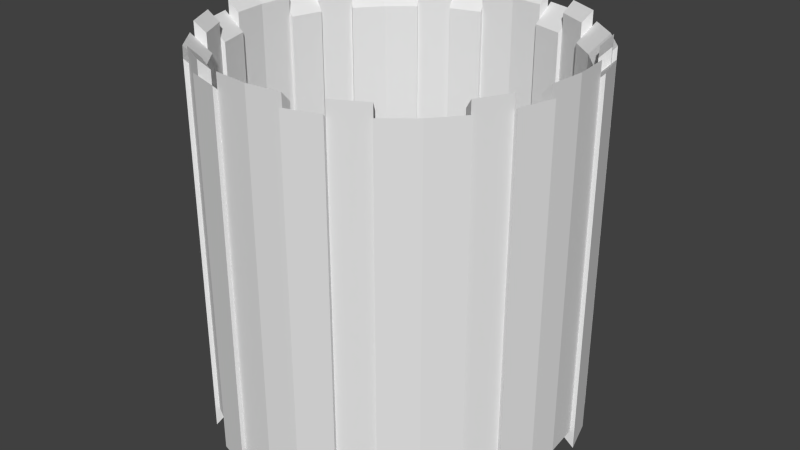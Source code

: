 # Source: enclosure.blend  (saved by Blender 2.74.0; exported with 4.5.12 LTS)
import bpy
from mathutils import Matrix  # noqa: F401  (used for matrix-valued properties, if any)

bpy.ops.wm.read_factory_settings(use_empty=True)
scene = bpy.context.scene
scene.name = 'Scene'

# ---- collections
col_collection_1 = bpy.data.collections.new('Collection 1'); scene.collection.children.link(col_collection_1)

# ---- world
world_world = bpy.data.worlds.new('World'); scene.world = world_world
world_world.color = (0.05088, 0.05088, 0.05088)
world_world.use_sun_shadow = False
world_world.sun_shadow_jitter_overblur = 0.0
world_world.cycles.sampling_method = 'MANUAL'
world_world.cycles.sample_map_resolution = 256

# ---- meshes
me_cylinder_023 = bpy.data.meshes.new('Cylinder.023')
me_cylinder_023.from_pydata([(-0.8315, 0.5556, 0.0), (-0.8315, 0.5556, 2.0), (-0.7071, 0.7071, 0.0), (-0.7071, 0.7071, 2.0), (-0.5556, 0.8315, 0.0), (-0.5556, 0.8315, 2.0), (-0.9249, 0.618, 2.112), (-0.9249, 0.618, -0.1124), (-0.7866, 0.7866, -0.1124), (-0.7866, 0.7866, 2.112), (-0.618, 0.9249, -0.1124), (-0.618, 0.9249, 2.112)], [], [(0, 2, 3, 1), (2, 4, 5, 3), (7, 6, 9, 8), (8, 9, 11, 10), (3, 5, 11, 9), (5, 4, 10, 11), (0, 1, 6, 7), (2, 0, 7, 8), (1, 3, 9, 6), (4, 2, 8, 10)])
me_cylinder_023.use_remesh_preserve_volume = False
me_cylinder_023.use_remesh_preserve_attributes = False
me_cylinder_023.use_mirror_vertex_groups = False
me_cylinder_023.update()
me_cylinder_022 = bpy.data.meshes.new('Cylinder.022')
me_cylinder_022.from_pydata([(-0.9808, 0.1951, 0.0), (-0.9808, 0.1951, 2.0), (-0.9239, 0.3827, 0.0), (-0.9239, 0.3827, 2.0), (-1.091, 0.217, 2.112), (-1.091, 0.217, -0.1124), (-1.028, 0.4257, -0.1124), (-1.028, 0.4257, 2.112)], [], [(0, 2, 3, 1), (5, 4, 7, 6), (1, 3, 7, 4), (3, 2, 6, 7), (0, 1, 4, 5), (2, 0, 5, 6)])
me_cylinder_022.use_remesh_preserve_volume = False
me_cylinder_022.use_remesh_preserve_attributes = False
me_cylinder_022.use_mirror_vertex_groups = False
me_cylinder_022.update()
me_cylinder_021 = bpy.data.meshes.new('Cylinder.021')
me_cylinder_021.from_pydata([(-0.9239, -0.3827, 0.0), (-0.9239, -0.3827, 2.0), (-0.9808, -0.1951, 0.0), (-0.9808, -0.1951, 2.0), (-1.028, -0.4257, 2.112), (-1.028, -0.4257, -0.1124), (-1.091, -0.217, -0.1124), (-1.091, -0.217, 2.112)], [], [(0, 2, 3, 1), (5, 4, 7, 6), (0, 1, 4, 5), (2, 0, 5, 6), (1, 3, 7, 4), (3, 2, 6, 7)])
me_cylinder_021.use_remesh_preserve_volume = False
me_cylinder_021.use_remesh_preserve_attributes = False
me_cylinder_021.use_mirror_vertex_groups = False
me_cylinder_021.update()
me_cylinder_020 = bpy.data.meshes.new('Cylinder.020')
me_cylinder_020.from_pydata([(-0.5556, -0.8315, 0.0), (-0.5556, -0.8315, 2.0), (-0.7071, -0.7071, 0.0), (-0.7071, -0.7071, 2.0), (-0.8315, -0.5556, 0.0), (-0.8315, -0.5556, 2.0), (-0.618, -0.9249, 2.112), (-0.618, -0.9249, -0.1124), (-0.7866, -0.7866, -0.1124), (-0.7866, -0.7866, 2.112), (-0.9249, -0.618, -0.1124), (-0.9249, -0.618, 2.112)], [], [(0, 2, 3, 1), (2, 4, 5, 3), (7, 6, 9, 8), (8, 9, 11, 10), (3, 5, 11, 9), (5, 4, 10, 11), (0, 1, 6, 7), (2, 0, 7, 8), (1, 3, 9, 6), (4, 2, 8, 10)])
me_cylinder_020.use_remesh_preserve_volume = False
me_cylinder_020.use_remesh_preserve_attributes = False
me_cylinder_020.use_mirror_vertex_groups = False
me_cylinder_020.update()
me_cylinder_019 = bpy.data.meshes.new('Cylinder.019')
me_cylinder_019.from_pydata([(-0.1951, -0.9808, 0.0), (-0.1951, -0.9808, 2.0), (-0.3827, -0.9239, 0.0), (-0.3827, -0.9239, 2.0), (-0.217, -1.091, 2.112), (-0.217, -1.091, -0.1124), (-0.4257, -1.028, -0.1124), (-0.4257, -1.028, 2.112)], [], [(0, 2, 3, 1), (5, 4, 7, 6), (1, 3, 7, 4), (3, 2, 6, 7), (0, 1, 4, 5), (2, 0, 5, 6)])
me_cylinder_019.use_remesh_preserve_volume = False
me_cylinder_019.use_remesh_preserve_attributes = False
me_cylinder_019.use_mirror_vertex_groups = False
me_cylinder_019.update()
me_cylinder_018 = bpy.data.meshes.new('Cylinder.018')
me_cylinder_018.from_pydata([(0.3827, -0.9239, 0.0), (0.3827, -0.9239, 2.0), (0.1951, -0.9808, 0.0), (0.1951, -0.9808, 2.0), (0.4257, -1.028, 2.112), (0.4257, -1.028, -0.1124), (0.217, -1.091, -0.1124), (0.217, -1.091, 2.112)], [], [(0, 2, 3, 1), (5, 4, 7, 6), (0, 1, 4, 5), (2, 0, 5, 6), (1, 3, 7, 4), (3, 2, 6, 7)])
me_cylinder_018.use_remesh_preserve_volume = False
me_cylinder_018.use_remesh_preserve_attributes = False
me_cylinder_018.use_mirror_vertex_groups = False
me_cylinder_018.update()
me_cylinder_017 = bpy.data.meshes.new('Cylinder.017')
me_cylinder_017.from_pydata([(0.8315, -0.5556, 0.0), (0.8315, -0.5556, 2.0), (0.7071, -0.7071, 0.0), (0.7071, -0.7071, 2.0), (0.5556, -0.8315, 0.0), (0.5556, -0.8315, 2.0), (0.9249, -0.618, 2.112), (0.9249, -0.618, -0.1124), (0.7866, -0.7866, -0.1124), (0.7866, -0.7866, 2.112), (0.618, -0.9249, -0.1124), (0.618, -0.9249, 2.112)], [], [(0, 2, 3, 1), (2, 4, 5, 3), (7, 6, 9, 8), (8, 9, 11, 10), (5, 4, 10, 11), (0, 1, 6, 7), (2, 0, 7, 8), (1, 3, 9, 6), (4, 2, 8, 10), (3, 5, 11, 9)])
me_cylinder_017.use_remesh_preserve_volume = False
me_cylinder_017.use_remesh_preserve_attributes = False
me_cylinder_017.use_mirror_vertex_groups = False
me_cylinder_017.update()
me_cylinder_016 = bpy.data.meshes.new('Cylinder.016')
me_cylinder_016.from_pydata([(0.9808, -0.1951, 0.0), (0.9808, -0.1951, 2.0), (0.9239, -0.3827, 0.0), (0.9239, -0.3827, 2.0), (1.091, -0.217, 2.112), (1.091, -0.217, -0.1124), (1.028, -0.4257, -0.1124), (1.028, -0.4257, 2.112)], [], [(0, 2, 3, 1), (5, 4, 7, 6), (1, 3, 7, 4), (3, 2, 6, 7), (0, 1, 4, 5), (2, 0, 5, 6)])
me_cylinder_016.use_remesh_preserve_volume = False
me_cylinder_016.use_remesh_preserve_attributes = False
me_cylinder_016.use_mirror_vertex_groups = False
me_cylinder_016.update()
me_cylinder_015 = bpy.data.meshes.new('Cylinder.015')
me_cylinder_015.from_pydata([(0.9239, 0.3827, 0.0), (0.9239, 0.3827, 2.0), (0.9808, 0.1951, 0.0), (0.9808, 0.1951, 2.0), (1.028, 0.4257, 2.112), (1.028, 0.4257, -0.1124), (1.091, 0.217, -0.1124), (1.091, 0.217, 2.112)], [], [(0, 2, 3, 1), (5, 4, 7, 6), (0, 1, 4, 5), (2, 0, 5, 6), (1, 3, 7, 4), (3, 2, 6, 7)])
me_cylinder_015.use_remesh_preserve_volume = False
me_cylinder_015.use_remesh_preserve_attributes = False
me_cylinder_015.use_mirror_vertex_groups = False
me_cylinder_015.update()
me_cylinder_014 = bpy.data.meshes.new('Cylinder.014')
me_cylinder_014.from_pydata([(0.5556, 0.8315, 0.0), (0.5556, 0.8315, 2.0), (0.7071, 0.7071, 0.0), (0.7071, 0.7071, 2.0), (0.8315, 0.5556, 0.0), (0.8315, 0.5556, 2.0), (0.618, 0.9249, 2.112), (0.618, 0.9249, -0.1124), (0.7866, 0.7866, -0.1124), (0.7866, 0.7866, 2.112), (0.9249, 0.618, -0.1124), (0.9249, 0.618, 2.112)], [], [(0, 2, 3, 1), (2, 4, 5, 3), (7, 6, 9, 8), (8, 9, 11, 10), (5, 4, 10, 11), (0, 1, 6, 7), (2, 0, 7, 8), (1, 3, 9, 6), (4, 2, 8, 10), (3, 5, 11, 9)])
me_cylinder_014.use_remesh_preserve_volume = False
me_cylinder_014.use_remesh_preserve_attributes = False
me_cylinder_014.use_mirror_vertex_groups = False
me_cylinder_014.update()
me_cylinder_013 = bpy.data.meshes.new('Cylinder.013')
me_cylinder_013.from_pydata([(0.1951, 0.9808, 0.0), (0.1951, 0.9808, 2.0), (0.3827, 0.9239, 0.0), (0.3827, 0.9239, 2.0), (0.217, 1.091, 2.112), (0.217, 1.091, -0.1124), (0.4257, 1.028, -0.1124), (0.4257, 1.028, 2.112)], [], [(0, 2, 3, 1), (5, 4, 7, 6), (1, 3, 7, 4), (3, 2, 6, 7), (0, 1, 4, 5), (2, 0, 5, 6)])
me_cylinder_013.use_remesh_preserve_volume = False
me_cylinder_013.use_remesh_preserve_attributes = False
me_cylinder_013.use_mirror_vertex_groups = False
me_cylinder_013.update()
me_cylinder_012 = bpy.data.meshes.new('Cylinder.012')
me_cylinder_012.from_pydata([(-0.9239, 0.3827, 0.0), (-0.9239, 0.3827, 2.0), (-0.8315, 0.5556, 0.0), (-0.8315, 0.5556, 2.0), (-0.8695, 0.3602, 1.941), (-0.8695, 0.3602, 0.05888), (-0.7825, 0.5229, 0.05888), (-0.7825, 0.5229, 1.941)], [], [(0, 2, 3, 1), (5, 4, 7, 6), (2, 0, 5, 6), (1, 3, 7, 4), (3, 2, 6, 7), (0, 1, 4, 5)])
me_cylinder_012.use_remesh_preserve_volume = False
me_cylinder_012.use_remesh_preserve_attributes = False
me_cylinder_012.use_mirror_vertex_groups = False
me_cylinder_012.update()
me_cylinder_011 = bpy.data.meshes.new('Cylinder.011')
me_cylinder_011.from_pydata([(-0.9808, -0.1951, 0.0), (-0.9808, -0.1951, 2.0), (-1.0, 9.656e-07, 0.0), (-1.0, 9.656e-07, 2.0), (-0.9808, 0.1951, 0.0), (-0.9808, 0.1951, 2.0), (-0.923, -0.1836, 1.941), (-0.923, -0.1836, 0.05888), (-0.9411, 9.272e-07, 0.05888), (-0.9411, 9.272e-07, 1.941), (-0.923, 0.1836, 0.05888), (-0.923, 0.1836, 1.941)], [], [(0, 2, 3, 1), (2, 4, 5, 3), (7, 6, 9, 8), (8, 9, 11, 10), (2, 0, 7, 8), (1, 3, 9, 6), (4, 2, 8, 10), (3, 5, 11, 9), (5, 4, 10, 11), (0, 1, 6, 7)])
me_cylinder_011.use_remesh_preserve_volume = False
me_cylinder_011.use_remesh_preserve_attributes = False
me_cylinder_011.use_mirror_vertex_groups = False
me_cylinder_011.update()
me_cylinder_010 = bpy.data.meshes.new('Cylinder.010')
me_cylinder_010.from_pydata([(-0.8315, -0.5556, 0.0), (-0.8315, -0.5556, 2.0), (-0.9239, -0.3827, 0.0), (-0.9239, -0.3827, 2.0), (-0.7825, -0.5229, 1.941), (-0.7825, -0.5229, 0.05888), (-0.8695, -0.3601, 0.05888), (-0.8695, -0.3601, 1.941)], [], [(0, 2, 3, 1), (5, 4, 7, 6), (0, 1, 4, 5), (2, 0, 5, 6), (1, 3, 7, 4), (3, 2, 6, 7)])
me_cylinder_010.use_remesh_preserve_volume = False
me_cylinder_010.use_remesh_preserve_attributes = False
me_cylinder_010.use_mirror_vertex_groups = False
me_cylinder_010.update()
me_cylinder_009 = bpy.data.meshes.new('Cylinder.009')
me_cylinder_009.from_pydata([(-0.3827, -0.9239, 0.0), (-0.3827, -0.9239, 2.0), (-0.5556, -0.8315, 0.0), (-0.5556, -0.8315, 2.0), (-0.3602, -0.8695, 1.941), (-0.3602, -0.8695, 0.05888), (-0.5229, -0.7825, 0.05888), (-0.5229, -0.7825, 1.941)], [], [(0, 2, 3, 1), (5, 4, 7, 6), (2, 0, 5, 6), (1, 3, 7, 4), (3, 2, 6, 7), (0, 1, 4, 5)])
me_cylinder_009.use_remesh_preserve_volume = False
me_cylinder_009.use_remesh_preserve_attributes = False
me_cylinder_009.use_mirror_vertex_groups = False
me_cylinder_009.update()
me_cylinder_008 = bpy.data.meshes.new('Cylinder.008')
me_cylinder_008.from_pydata([(0.1951, -0.9808, 0.0), (0.1951, -0.9808, 2.0), (-3.258e-07, -1.0, 0.0), (-3.258e-07, -1.0, 2.0), (-0.1951, -0.9808, 0.0), (-0.1951, -0.9808, 2.0), (0.1836, -0.923, 1.941), (0.1836, -0.923, 0.05888), (-3.061e-07, -0.9411, 0.05888), (-3.061e-07, -0.9411, 1.941), (-0.1836, -0.923, 0.05888), (-0.1836, -0.923, 1.941)], [], [(0, 2, 3, 1), (2, 4, 5, 3), (7, 6, 9, 8), (8, 9, 11, 10), (2, 0, 7, 8), (1, 3, 9, 6), (4, 2, 8, 10), (3, 5, 11, 9), (5, 4, 10, 11), (0, 1, 6, 7)])
me_cylinder_008.use_remesh_preserve_volume = False
me_cylinder_008.use_remesh_preserve_attributes = False
me_cylinder_008.use_mirror_vertex_groups = False
me_cylinder_008.update()
me_cylinder_007 = bpy.data.meshes.new('Cylinder.007')
me_cylinder_007.from_pydata([(0.5556, -0.8315, 0.0), (0.5556, -0.8315, 2.0), (0.3827, -0.9239, 0.0), (0.3827, -0.9239, 2.0), (0.5229, -0.7825, 1.941), (0.5229, -0.7825, 0.05888), (0.3602, -0.8695, 0.05888), (0.3602, -0.8695, 1.941)], [], [(0, 2, 3, 1), (5, 4, 7, 6), (0, 1, 4, 5), (2, 0, 5, 6), (1, 3, 7, 4), (3, 2, 6, 7)])
me_cylinder_007.use_remesh_preserve_volume = False
me_cylinder_007.use_remesh_preserve_attributes = False
me_cylinder_007.use_mirror_vertex_groups = False
me_cylinder_007.update()
me_cylinder_006 = bpy.data.meshes.new('Cylinder.006')
me_cylinder_006.from_pydata([(0.9239, -0.3827, 0.0), (0.9239, -0.3827, 2.0), (0.8315, -0.5556, 0.0), (0.8315, -0.5556, 2.0), (0.8695, -0.3602, 1.941), (0.8695, -0.3602, 0.05888), (0.7825, -0.5229, 0.05888), (0.7825, -0.5229, 1.941)], [], [(0, 2, 3, 1), (5, 4, 7, 6), (1, 3, 7, 4), (3, 2, 6, 7), (0, 1, 4, 5), (2, 0, 5, 6)])
me_cylinder_006.use_remesh_preserve_volume = False
me_cylinder_006.use_remesh_preserve_attributes = False
me_cylinder_006.use_mirror_vertex_groups = False
me_cylinder_006.update()
me_cylinder_005 = bpy.data.meshes.new('Cylinder.005')
me_cylinder_005.from_pydata([(0.9808, 0.1951, 0.0), (0.9808, 0.1951, 2.0), (1.0, 7.55e-08, 0.0), (1.0, 7.55e-08, 2.0), (0.9808, -0.1951, 0.0), (0.9808, -0.1951, 2.0), (0.923, 0.1836, 1.941), (0.923, 0.1836, 0.05888), (0.9411, 8.948e-08, 0.05888), (0.9411, 8.948e-08, 1.941), (0.923, -0.1836, 0.05888), (0.923, -0.1836, 1.941)], [], [(0, 2, 3, 1), (2, 4, 5, 3), (7, 6, 9, 8), (8, 9, 11, 10), (2, 0, 7, 8), (1, 3, 9, 6), (4, 2, 8, 10), (3, 5, 11, 9), (5, 4, 10, 11), (0, 1, 6, 7)])
me_cylinder_005.use_remesh_preserve_volume = False
me_cylinder_005.use_remesh_preserve_attributes = False
me_cylinder_005.use_mirror_vertex_groups = False
me_cylinder_005.update()
me_cylinder_004 = bpy.data.meshes.new('Cylinder.004')
me_cylinder_004.from_pydata([(0.8315, 0.5556, 0.0), (0.8315, 0.5556, 2.0), (0.9239, 0.3827, 0.0), (0.9239, 0.3827, 2.0), (0.7825, 0.5229, 1.941), (0.7825, 0.5229, 0.05888), (0.8695, 0.3602, 0.05888), (0.8695, 0.3602, 1.941)], [], [(0, 2, 3, 1), (5, 4, 7, 6), (0, 1, 4, 5), (2, 0, 5, 6), (1, 3, 7, 4), (3, 2, 6, 7)])
me_cylinder_004.use_remesh_preserve_volume = False
me_cylinder_004.use_remesh_preserve_attributes = False
me_cylinder_004.use_mirror_vertex_groups = False
me_cylinder_004.update()
me_cylinder_003 = bpy.data.meshes.new('Cylinder.003')
me_cylinder_003.from_pydata([(0.3827, 0.9239, 0.0), (0.3827, 0.9239, 2.0), (0.5556, 0.8315, 0.0), (0.5556, 0.8315, 2.0), (0.3602, 0.8695, 1.941), (0.3602, 0.8695, 0.05888), (0.5229, 0.7825, 0.05888), (0.5229, 0.7825, 1.941)], [], [(0, 2, 3, 1), (5, 4, 7, 6), (1, 3, 7, 4), (3, 2, 6, 7), (0, 1, 4, 5), (2, 0, 5, 6)])
me_cylinder_003.use_remesh_preserve_volume = False
me_cylinder_003.use_remesh_preserve_attributes = False
me_cylinder_003.use_mirror_vertex_groups = False
me_cylinder_003.update()
me_cylinder_002 = bpy.data.meshes.new('Cylinder.002')
me_cylinder_002.from_pydata([(0.0, 1.0, 0.0), (0.0, 1.0, 2.0), (0.1951, 0.9808, 0.0), (0.1951, 0.9808, 2.0), (-0.1951, 0.9808, 0.0), (-0.1951, 0.9808, 2.0), (5.954e-10, 0.9411, 0.05888), (0.1836, 0.923, 0.05888), (0.1836, 0.923, 1.941), (5.954e-10, 0.9411, 1.941), (-0.1836, 0.923, 1.941), (-0.1836, 0.923, 0.05888)], [], [(0, 2, 3, 1), (4, 0, 1, 5), (6, 9, 8, 7), (11, 10, 9, 6), (0, 4, 11, 6), (5, 1, 9, 10), (2, 0, 6, 7), (1, 3, 8, 9), (3, 2, 7, 8), (4, 5, 10, 11)])
me_cylinder_002.use_remesh_preserve_volume = False
me_cylinder_002.use_remesh_preserve_attributes = False
me_cylinder_002.use_mirror_vertex_groups = False
me_cylinder_002.update()
me_cylinder_001 = bpy.data.meshes.new('Cylinder.001')
me_cylinder_001.from_pydata([(-0.3827, 0.9239, 0.0), (-0.3827, 0.9239, 2.0), (-0.1951, 0.9808, 0.0), (-0.1951, 0.9808, 2.0), (-0.4257, 1.028, 2.112), (-0.4257, 1.028, -0.1124), (-0.217, 1.091, -0.1124), (-0.217, 1.091, 2.112)], [], [(0, 2, 3, 1), (5, 4, 7, 6), (0, 1, 4, 5), (2, 0, 5, 6), (1, 3, 7, 4), (3, 2, 6, 7)])
me_cylinder_001.use_remesh_preserve_volume = False
me_cylinder_001.use_remesh_preserve_attributes = False
me_cylinder_001.use_mirror_vertex_groups = False
me_cylinder_001.update()
me_cylinder = bpy.data.meshes.new('Cylinder')
me_cylinder.from_pydata([(-0.5556, 0.8315, 0.0), (-0.5556, 0.8315, 2.0), (-0.3827, 0.9239, 0.0), (-0.3827, 0.9239, 2.0), (-0.5229, 0.7825, 1.941), (-0.5229, 0.7825, 0.05888), (-0.3601, 0.8695, 0.05888), (-0.3601, 0.8695, 1.941)], [], [(0, 2, 3, 1), (5, 4, 7, 6), (0, 1, 4, 5), (2, 0, 5, 6), (1, 3, 7, 4), (3, 2, 6, 7)])
me_cylinder.use_remesh_preserve_volume = False
me_cylinder.use_remesh_preserve_attributes = False
me_cylinder.use_mirror_vertex_groups = False
me_cylinder.update()

# ---- objects
ob_cylinder_023 = bpy.data.objects.new('Cylinder.023', me_cylinder_023)
ob_cylinder_022 = bpy.data.objects.new('Cylinder.022', me_cylinder_022)
ob_cylinder_021 = bpy.data.objects.new('Cylinder.021', me_cylinder_021)
ob_cylinder_020 = bpy.data.objects.new('Cylinder.020', me_cylinder_020)
ob_cylinder_019 = bpy.data.objects.new('Cylinder.019', me_cylinder_019)
ob_cylinder_018 = bpy.data.objects.new('Cylinder.018', me_cylinder_018)
ob_cylinder_017 = bpy.data.objects.new('Cylinder.017', me_cylinder_017)
ob_cylinder_016 = bpy.data.objects.new('Cylinder.016', me_cylinder_016)
ob_cylinder_015 = bpy.data.objects.new('Cylinder.015', me_cylinder_015)
ob_cylinder_014 = bpy.data.objects.new('Cylinder.014', me_cylinder_014)
ob_cylinder_013 = bpy.data.objects.new('Cylinder.013', me_cylinder_013)
ob_cylinder_012 = bpy.data.objects.new('Cylinder.012', me_cylinder_012)
ob_cylinder_011 = bpy.data.objects.new('Cylinder.011', me_cylinder_011)
ob_cylinder_010 = bpy.data.objects.new('Cylinder.010', me_cylinder_010)
ob_cylinder_009 = bpy.data.objects.new('Cylinder.009', me_cylinder_009)
ob_cylinder_008 = bpy.data.objects.new('Cylinder.008', me_cylinder_008)
ob_cylinder_007 = bpy.data.objects.new('Cylinder.007', me_cylinder_007)
ob_cylinder_006 = bpy.data.objects.new('Cylinder.006', me_cylinder_006)
ob_cylinder_005 = bpy.data.objects.new('Cylinder.005', me_cylinder_005)
ob_cylinder_004 = bpy.data.objects.new('Cylinder.004', me_cylinder_004)
ob_cylinder_003 = bpy.data.objects.new('Cylinder.003', me_cylinder_003)
ob_cylinder_002 = bpy.data.objects.new('Cylinder.002', me_cylinder_002)
ob_cylinder_001 = bpy.data.objects.new('Cylinder.001', me_cylinder_001)
ob_cylinder = bpy.data.objects.new('Cylinder', me_cylinder)

# ---- transforms, parenting, visibility, modifiers, constraints
ob_cylinder_023.location = (0.0, 0.0, 0.0)
ob_cylinder_023.scale = (0.9193, 0.9193, 0.9193)
ob_cylinder_023.lineart.crease_threshold = 0.0
ob_cylinder_022.location = (0.0, 0.0, 0.0)
ob_cylinder_022.scale = (0.9193, 0.9193, 0.9193)
ob_cylinder_022.lineart.crease_threshold = 0.0
ob_cylinder_021.location = (0.0, 0.0, 0.0)
ob_cylinder_021.scale = (0.9193, 0.9193, 0.9193)
ob_cylinder_021.lineart.crease_threshold = 0.0
ob_cylinder_020.location = (0.0, 0.0, 0.0)
ob_cylinder_020.scale = (0.9193, 0.9193, 0.9193)
ob_cylinder_020.lineart.crease_threshold = 0.0
ob_cylinder_019.location = (0.0, 0.0, 0.0)
ob_cylinder_019.scale = (0.9193, 0.9193, 0.9193)
ob_cylinder_019.lineart.crease_threshold = 0.0
ob_cylinder_018.location = (0.0, 0.0, 0.0)
ob_cylinder_018.scale = (0.9193, 0.9193, 0.9193)
ob_cylinder_018.lineart.crease_threshold = 0.0
ob_cylinder_017.location = (0.0, 0.0, 0.0)
ob_cylinder_017.scale = (0.9193, 0.9193, 0.9193)
ob_cylinder_017.lineart.crease_threshold = 0.0
ob_cylinder_016.location = (0.0, 0.0, 0.0)
ob_cylinder_016.scale = (0.9193, 0.9193, 0.9193)
ob_cylinder_016.lineart.crease_threshold = 0.0
ob_cylinder_015.location = (0.0, 0.0, 0.0)
ob_cylinder_015.scale = (0.9193, 0.9193, 0.9193)
ob_cylinder_015.lineart.crease_threshold = 0.0
ob_cylinder_014.location = (0.0, 0.0, 0.0)
ob_cylinder_014.scale = (0.9193, 0.9193, 0.9193)
ob_cylinder_014.lineart.crease_threshold = 0.0
ob_cylinder_013.location = (0.0, 0.0, 0.0)
ob_cylinder_013.scale = (0.9193, 0.9193, 0.9193)
ob_cylinder_013.lineart.crease_threshold = 0.0
ob_cylinder_012.location = (0.0, 0.0, 0.0)
ob_cylinder_012.lineart.crease_threshold = 0.0
ob_cylinder_011.location = (0.0, 0.0, 0.0)
ob_cylinder_011.lineart.crease_threshold = 0.0
ob_cylinder_010.location = (0.0, 0.0, 0.0)
ob_cylinder_010.lineart.crease_threshold = 0.0
ob_cylinder_009.location = (0.0, 0.0, 0.0)
ob_cylinder_009.lineart.crease_threshold = 0.0
ob_cylinder_008.location = (0.0, 0.0, 0.0)
ob_cylinder_008.lineart.crease_threshold = 0.0
ob_cylinder_007.location = (0.0, 0.0, 0.0)
ob_cylinder_007.lineart.crease_threshold = 0.0
ob_cylinder_006.location = (0.0, 0.0, 0.0)
ob_cylinder_006.lineart.crease_threshold = 0.0
ob_cylinder_005.location = (0.0, 0.0, 0.0)
ob_cylinder_005.lineart.crease_threshold = 0.0
ob_cylinder_004.location = (0.0, 0.0, 0.0)
ob_cylinder_004.lineart.crease_threshold = 0.0
ob_cylinder_003.location = (0.0, 0.0, 0.0)
ob_cylinder_003.lineart.crease_threshold = 0.0
ob_cylinder_002.location = (0.0, 0.0, 0.0)
ob_cylinder_002.lineart.crease_threshold = 0.0
ob_cylinder_001.location = (0.0, 0.0, 0.0)
ob_cylinder_001.scale = (0.9193, 0.9193, 0.9193)
ob_cylinder_001.lineart.crease_threshold = 0.0
ob_cylinder.location = (0.0, 0.0, 0.0)
ob_cylinder.lineart.crease_threshold = 0.0

# ---- collection membership
col_collection_1.objects.link(ob_cylinder_023)
col_collection_1.objects.link(ob_cylinder_022)
col_collection_1.objects.link(ob_cylinder_021)
col_collection_1.objects.link(ob_cylinder_020)
col_collection_1.objects.link(ob_cylinder_019)
col_collection_1.objects.link(ob_cylinder_018)
col_collection_1.objects.link(ob_cylinder_017)
col_collection_1.objects.link(ob_cylinder_016)
col_collection_1.objects.link(ob_cylinder_015)
col_collection_1.objects.link(ob_cylinder_014)
col_collection_1.objects.link(ob_cylinder_013)
col_collection_1.objects.link(ob_cylinder_012)
col_collection_1.objects.link(ob_cylinder_011)
col_collection_1.objects.link(ob_cylinder_010)
col_collection_1.objects.link(ob_cylinder_009)
col_collection_1.objects.link(ob_cylinder_008)
col_collection_1.objects.link(ob_cylinder_007)
col_collection_1.objects.link(ob_cylinder_006)
col_collection_1.objects.link(ob_cylinder_005)
col_collection_1.objects.link(ob_cylinder_004)
col_collection_1.objects.link(ob_cylinder_003)
col_collection_1.objects.link(ob_cylinder_002)
col_collection_1.objects.link(ob_cylinder_001)
col_collection_1.objects.link(ob_cylinder)

# ---- scene / render settings (as saved in the file)
scene.frame_start = 1; scene.frame_end = 250; scene.frame_set(1)
scene.render.engine = 'BLENDER_EEVEE_NEXT'
scene.render.resolution_percentage = 50
scene.render.dither_intensity = 0.0
scene.cycles.use_denoising = False
scene.cycles.samples = 10
scene.cycles.sampling_pattern = 'TABULATED_SOBOL'
scene.cycles.light_sampling_threshold = 0.0
scene.cycles.use_adaptive_sampling = False
scene.cycles.use_light_tree = False
scene.cycles.blur_glossy = 0.0
scene.cycles.pixel_filter_type = 'GAUSSIAN'
scene.cycles.sample_clamp_indirect = 0.0
scene.view_settings.view_transform = 'Standard'
bpy.context.view_layer.update()

# ---- added for rendering (the .blend has no active camera and no usable light): camera, sun
cam_auto = bpy.data.cameras.new('AutoCamera')
cam_auto.lens = 50.0
cam_auto.sensor_width = 36.0
cam_auto.clip_end = 1000.0
ob_auto_camera = bpy.data.objects.new('AutoCamera', cam_auto)
scene.collection.objects.link(ob_auto_camera)
ob_auto_camera.location = (3.26743, -3.92092, 3.56228)
ob_auto_camera.rotation_euler = (1.09748, -7.21219e-08, 0.694738)
scene.camera = ob_auto_camera
light_auto_sun = bpy.data.lights.new('AutoSun', 'SUN')
light_auto_sun.energy = 3.0
light_auto_sun.angle = 0.0523599
ob_auto_sun = bpy.data.objects.new('AutoSun', light_auto_sun)
scene.collection.objects.link(ob_auto_sun)
ob_auto_sun.rotation_euler = (0.872665, 0.174533, 0.523599)
bpy.context.view_layer.update()
